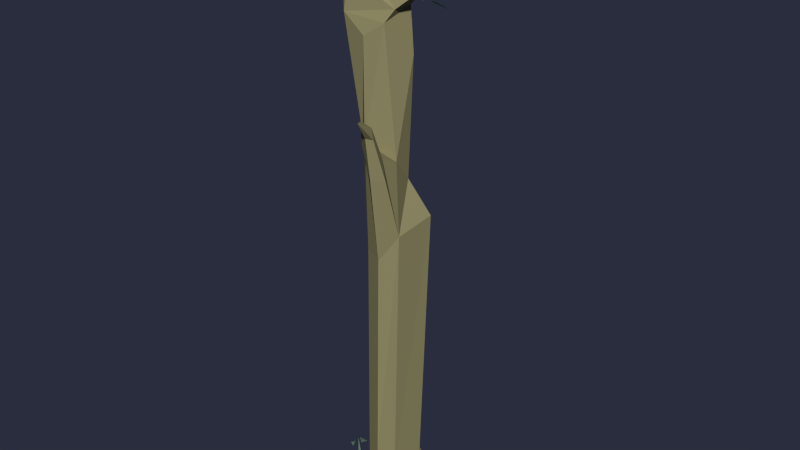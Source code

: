 # Source: Level01_TutorialTree.blend  (saved by Blender 2.76.0; exported with 4.5.12 LTS)
import bpy
from mathutils import Matrix  # noqa: F401  (used for matrix-valued properties, if any)

bpy.ops.wm.read_factory_settings(use_empty=True)
scene = bpy.context.scene
scene.name = 'Scene'

# ---- collections
col_collection_1 = bpy.data.collections.new('Collection 1'); scene.collection.children.link(col_collection_1)

# ---- materials (node trees are filled in below, after node groups)
mat_holz_003 = bpy.data.materials.new('Holz.003')
mat_holz_003.alpha_threshold = 0.0
mat_holz_003.use_transparent_shadow = False
mat_holz_003.diffuse_color = (0.3032, 0.2773, 0.1388, 1.0)
mat_holz_003.roughness = 0.5
mat_holz_003.specular_intensity = 0.0
mat_blatt_038 = bpy.data.materials.new('Blatt.038')
mat_blatt_038.alpha_threshold = 0.0
mat_blatt_038.use_transparent_shadow = False
mat_blatt_038.diffuse_color = (0.04944, 0.3032, 0.03229, 1.0)
mat_blatt_038.roughness = 0.5
mat_blatt_039 = bpy.data.materials.new('Blatt.039')
mat_blatt_039.alpha_threshold = 0.0
mat_blatt_039.use_transparent_shadow = False
mat_blatt_039.diffuse_color = (0.04944, 0.3032, 0.03229, 1.0)
mat_blatt_039.roughness = 0.5
mat_blatt_040 = bpy.data.materials.new('Blatt.040')
mat_blatt_040.alpha_threshold = 0.0
mat_blatt_040.use_transparent_shadow = False
mat_blatt_040.diffuse_color = (0.04944, 0.3032, 0.03229, 1.0)
mat_blatt_040.roughness = 0.5
mat_blatt_041 = bpy.data.materials.new('Blatt.041')
mat_blatt_041.alpha_threshold = 0.0
mat_blatt_041.use_transparent_shadow = False
mat_blatt_041.diffuse_color = (0.04944, 0.3032, 0.03229, 1.0)
mat_blatt_041.roughness = 0.5
mat_blatt_042 = bpy.data.materials.new('Blatt.042')
mat_blatt_042.alpha_threshold = 0.0
mat_blatt_042.use_transparent_shadow = False
mat_blatt_042.diffuse_color = (0.04944, 0.3032, 0.03229, 1.0)
mat_blatt_042.roughness = 0.5
mat_blatt_002 = bpy.data.materials.new('Blatt.002')
mat_blatt_002.alpha_threshold = 0.0
mat_blatt_002.use_transparent_shadow = False
mat_blatt_002.diffuse_color = (0.192, 0.3032, 0.2073, 1.0)
mat_blatt_002.roughness = 0.5
mat_blatt_002.specular_intensity = 0.0
mat_blatt_016 = bpy.data.materials.new('Blatt.016')
mat_blatt_016.alpha_threshold = 0.0
mat_blatt_016.use_transparent_shadow = False
mat_blatt_016.diffuse_color = (0.192, 0.3032, 0.2073, 1.0)
mat_blatt_016.roughness = 0.5
mat_blatt_007 = bpy.data.materials.new('Blatt.007')
mat_blatt_007.alpha_threshold = 0.0
mat_blatt_007.use_transparent_shadow = False
mat_blatt_007.diffuse_color = (0.192, 0.3032, 0.2073, 1.0)
mat_blatt_007.roughness = 0.5
mat_blatt_032 = bpy.data.materials.new('Blatt.032')
mat_blatt_032.alpha_threshold = 0.0
mat_blatt_032.use_transparent_shadow = False
mat_blatt_032.diffuse_color = (0.192, 0.3032, 0.2073, 1.0)
mat_blatt_032.roughness = 0.5
mat_blatt_032.specular_intensity = 0.0
mat_blatt_010 = bpy.data.materials.new('Blatt.010')
mat_blatt_010.alpha_threshold = 0.0
mat_blatt_010.use_transparent_shadow = False
mat_blatt_010.diffuse_color = (0.192, 0.3032, 0.2073, 1.0)
mat_blatt_010.roughness = 0.5
mat_blatt_013 = bpy.data.materials.new('Blatt.013')
mat_blatt_013.alpha_threshold = 0.0
mat_blatt_013.use_transparent_shadow = False
mat_blatt_013.diffuse_color = (0.192, 0.3032, 0.2073, 1.0)
mat_blatt_013.roughness = 0.5
mat_blatt_017 = bpy.data.materials.new('Blatt.017')
mat_blatt_017.alpha_threshold = 0.0
mat_blatt_017.use_transparent_shadow = False
mat_blatt_017.diffuse_color = (0.192, 0.3032, 0.2073, 1.0)
mat_blatt_017.roughness = 0.5

# ---- material node trees

# ---- world
world_world = bpy.data.worlds.new('World'); scene.world = world_world
world_world.color = (0.02323, 0.02646, 0.04696)
world_world.use_sun_shadow = False
world_world.sun_shadow_jitter_overblur = 0.0
world_world.cycles.sampling_method = 'MANUAL'
world_world.cycles.sample_map_resolution = 256

# ---- meshes
me_cube_020 = bpy.data.meshes.new('Cube.020')
me_cube_020.from_pydata([(1.813, 1.505, -0.012), (2.161, 1.577, 0.7802), (1.767, 1.825, -0.012), (2.161, 1.753, 0.7802), (2.042, 1.505, -0.012), (2.299, 1.605, 0.7283), (2.102, 1.882, -0.012), (2.336, 1.724, 0.7283), (-2.384, 0.07299, -0.03183), (-2.337, 0.06397, 0.5092), (-2.316, 0.1923, -0.03183), (-2.319, 0.1393, 0.4363), (-2.225, 0.1289, -0.03183), (-2.228, 0.09734, 0.4363), (-2.376, 0.1108, 0.4745), (-2.421, 0.1557, -0.03183), (-2.252, 0.03866, 0.5106), (-2.282, 0.04815, -0.03183), (-2.43, 0.1813, 1.015), (-2.366, 0.2077, 1.055), (-2.134, 0.03769, 0.9842), (-2.09, 0.3834, 0.8977), (-2.654, -0.07712, 0.8217), (-2.394, -0.2187, 0.8137), (-2.48, 0.03799, 0.8955), (-2.425, 0.2803, 1.191), (-2.631, 0.4771, 0.9703), (-2.788, 0.222, 1.169), (2.268, 1.883, 0.9442), (2.511, 1.897, 0.8622), (2.387, 1.751, 1.016), (2.359, 1.423, 1.083), (2.18, 1.551, 1.306), (2.065, 1.528, 1.017), (2.517, 2.329, -0.0217), (3.3, 2.874, 0.7113), (2.466, 2.586, -0.0217), (2.747, 2.375, -0.0217), (2.801, 2.604, -0.0217), (3.436, 3.116, 0.936), (3.711, 2.916, 1.015), (3.81, 3.324, 0.958), (3.509, 2.96, 0.759), (3.741, 2.7, 0.7904), (3.446, 2.738, 0.6378), (3.343, 2.891, 0.7696), (3.08, 3.136, 0.9975), (3.341, 3.322, 0.7204), (-1.923, -0.8924, -0.04564), (-1.142, -0.5257, 1.293), (-2.097, 1.853, -0.04564), (-1.142, 0.501, 2.788), (3.2, -2.049, -0.04564), (0.4526, -0.7702, 1.504), (1.07, 1.336, -0.04564), (0.614, 0.6548, 1.15), (-1.157, -0.4126, 11.14), (-1.157, 0.9403, 12.27), (0.6643, 1.165, 12.58), (0.5089, -0.549, 12.27), (-1.522, -0.2143, 15.75), (-1.378, 0.742, 14.74), (-0.109, 0.742, 14.06), (0.09443, -0.1978, 15.11), (-2.153, -0.416, 20.42), (-2.153, 0.742, 20.13), (0.0567, 0.8239, 18.96), (-0.2843, -0.3982, 20.32), (-2.395, 0.661, 21.63), (-2.395, -0.1383, 21.63), (-0.01468, 0.742, 20.8), (-0.01468, -0.1315, 20.8), (-1.27, 0.6209, 21.94), (-1.27, 0.07354, 21.94), (-1.922, 0.4679, 21.76), (-1.945, -0.2979, 21.75), (-0.2456, -0.01895, 21.01), (-2.732, -0.06784, 23.35), (-3.038, -0.06784, 23.15), (-3.038, 0.576, 23.15), (-2.705, 0.576, 23.36), (-0.2031, 0.6607, 20.97), (0.9908, 0.3131, 21.66), (-0.1639, 1.158, 1.725), (-0.15, 1.305, -0.04564), (-0.3253, -0.9474, 2.078), (-0.4724, -0.8167, -0.04564), (-0.229, 1.104, 12.27), (-0.229, -0.8934, 11.14), (-0.6712, 0.8661, 14.06), (-1.047, -0.6556, 15.75), (-1.53, 0.9208, 19.51), (-1.112, -0.5697, 19.76), (1.47, -0.2891, -0.04564), (-1.235, 0.9636, 0.6268), (-1.999, 0.742, 19.45), (-3.299, 1.66, 18.68), (-2.772, 1.346, 19.18), (-2.769, 1.213, 18.89), (-2.301, 1.392, 18.95), (-2.923, 1.213, 19.58), (1.057, -1.007, 0.986), (1.06, -0.423, 0.9487), (0.4389, -1.215, 14.76), (0.1121, -1.017, 15.54), (-0.007924, -1.56, 14.86), (-0.594, -1.322, 15.94), (0.2668, -1.666, 16.49), (0.09918, -1.564, 16.89), (0.03762, -1.842, 16.54), (-0.263, -1.72, 17.09), (0.2753, -2.486, 17.38), (1.728, -0.1304, 21.4), (1.261, 0.2592, 21.24), (1.946, 0.488, 20.99), (1.302, -0.2103, 21.35), (1.148, 0.002959, 21.92), (1.04, -0.5996, 21.79), (1.099, 0.1552, 22.56), (0.9364, 0.5664, 22.11), (1.372, 0.159, 22.18), (2.151, -0.1483, 21.64), (2.589, -0.1478, 22.27), (1.917, -0.5065, 22.29), (-3.778, -0.1304, 23.89), (-3.674, 0.2592, 24.37), (-4.236, 0.488, 23.91), (-2.669, 0.4456, 23.46), (-2.69, 0.7608, 24.0), (-3.099, 0.5332, 23.62), (-3.675, -0.1688, 23.49), (-3.625, -0.016, 22.75), (-3.187, -0.5692, 23.03), (-3.253, 1.987, 18.79), (-3.215, 1.966, 18.19), (-2.822, 1.641, 18.51), (1.728, -0.1304, 21.4), (1.261, 0.2592, 21.24), (1.946, 0.488, 20.99), (1.302, -0.2103, 21.35), (1.148, 0.002959, 21.92), (1.04, -0.5996, 21.79), (1.099, 0.1552, 22.56), (0.9364, 0.5664, 22.11), (1.372, 0.159, 22.18), (2.151, -0.1483, 21.64), (2.589, -0.1478, 22.27), (1.917, -0.5065, 22.29), (-3.778, -0.1304, 23.89), (-3.674, 0.2592, 24.37), (-4.236, 0.488, 23.91), (-2.669, 0.4456, 23.46), (-2.69, 0.7608, 24.0), (-3.099, 0.5332, 23.62), (-3.675, -0.1688, 23.49), (-3.625, -0.016, 22.75), (-3.187, -0.5692, 23.03), (-3.253, 1.987, 18.79), (-3.215, 1.966, 18.19), (-2.822, 1.641, 18.51), (-2.366, 0.2077, 1.055), (-2.134, 0.03769, 0.9842), (-2.09, 0.3834, 0.8977), (-2.654, -0.07712, 0.8217), (-2.394, -0.2187, 0.8137), (-2.48, 0.03799, 0.8955), (-2.425, 0.2803, 1.191), (-2.631, 0.4771, 0.9703), (-2.788, 0.222, 1.169), (2.268, 1.883, 0.9442), (2.511, 1.897, 0.8622), (2.387, 1.751, 1.016), (2.359, 1.423, 1.083), (2.18, 1.551, 1.306), (2.065, 1.528, 1.017), (3.436, 3.116, 0.936), (3.711, 2.916, 1.015), (3.81, 3.324, 0.958), (3.509, 2.96, 0.759), (3.741, 2.7, 0.7904), (3.446, 2.738, 0.6378), (3.343, 2.891, 0.7696), (3.08, 3.136, 0.9975), (3.341, 3.322, 0.7204)], [], [(1, 3, 2, 0), (3, 7, 6, 2), (7, 5, 4, 6), (5, 1, 0, 4), (0, 2, 6, 4), (5, 7, 3, 1), (14, 11, 10, 15), (11, 13, 12, 10), (11, 14, 18), (13, 16, 17, 12), (9, 14, 15, 8), (16, 13, 18), (16, 18, 9), (13, 11, 18), (14, 9, 18), (8, 17, 16, 9), (19, 20, 21), (22, 23, 24), (25, 26, 27), (28, 29, 30), (31, 32, 33), (34, 36, 38, 37), (35, 36, 34), (35, 38, 36), (35, 37, 38), (35, 34, 37), (39, 40, 41), (42, 43, 44), (45, 46, 47), (48, 94, 50), (83, 55, 54, 84), (101, 52, 93, 102), (85, 49, 48, 86), (49, 51, 94, 48), (83, 51, 57, 87), (63, 90, 106, 104), (53, 55, 58, 59), (51, 49, 56, 57), (85, 53, 59, 88), (63, 62, 66, 67), (87, 57, 61, 89), (59, 58, 62, 63), (57, 56, 60, 61), (71, 76, 73, 75), (61, 60, 64, 95), (90, 63, 67, 92), (89, 61, 95, 91), (65, 64, 69, 68), (66, 91, 65, 70), (67, 66, 70, 71), (72, 81, 70, 74), (64, 92, 67, 71), (70, 65, 68, 74), (77, 80, 79, 78), (68, 69, 78, 79), (76, 81, 72, 73), (74, 68, 79, 80), (73, 72, 74, 75), (69, 75, 77, 78), (64, 71, 75, 69), (75, 74, 80, 77), (81, 76, 82), (70, 81, 82), (71, 70, 82), (76, 71, 82), (62, 89, 91, 66), (60, 90, 92, 64), (58, 87, 89, 62), (49, 85, 88, 56), (56, 88, 90, 60), (55, 83, 87, 58), (51, 83, 84, 94), (101, 86, 52), (94, 84, 50), (54, 102, 93), (95, 64, 65), (96, 98, 97), (65, 91, 99, 100), (95, 65, 100, 98), (91, 95, 98, 99), (99, 98, 96), (98, 100, 97), (99, 96, 97), (100, 99, 97), (55, 53, 102, 54), (53, 101, 102), (53, 85, 86, 101), (106, 105, 109, 110), (88, 59, 103, 105), (90, 88, 105, 106), (59, 63, 104, 103), (105, 103, 107, 109), (104, 106, 110, 108), (103, 104, 108, 107), (108, 110, 111), (107, 108, 111), (110, 109, 111), (109, 107, 111), (112, 113, 114), (115, 116, 117), (118, 119, 120), (121, 122, 123), (124, 125, 126), (127, 128, 129), (130, 131, 132), (133, 134, 135), (136, 138, 137), (139, 141, 140), (142, 144, 143), (145, 147, 146), (148, 150, 149), (151, 153, 152), (154, 156, 155), (157, 159, 158), (160, 162, 161), (163, 165, 164), (166, 168, 167), (169, 171, 170), (172, 174, 173), (175, 177, 176), (178, 180, 179), (181, 183, 182)])
me_cube_020.polygons.foreach_set('material_index', [6, 6, 6, 6, 6, 6, 6, 6, 6, 6, 6, 6, 6, 6, 6, 6, 7, 8, 9, 10, 9, 6, 6, 6, 6, 6, 11, 9, 12, 0, 0, 0, 0, 0, 0, 0, 0, 0, 0, 0, 0, 0, 0, 0, 0, 0, 0, 0, 0, 0, 0, 0, 0, 0, 0, 0, 0, 0, 0, 0, 0, 0, 0, 0, 0, 0, 0, 0, 0, 0, 0, 0, 0, 0, 0, 0, 0, 0, 0, 0, 0, 0, 0, 0, 0, 0, 0, 0, 0, 0, 0, 0, 0, 0, 0, 0, 0, 0, 1, 1, 1, 2, 3, 3, 4, 5, 1, 1, 1, 2, 3, 3, 4, 5, 7, 8, 9, 10, 9, 11, 9, 12])
_uv = me_cube_020.uv_layers.new(name='UVMap')
_uv.uv.foreach_set('vector', [0.6156, 0.5275, 0.6065, 0.5247, 0.6395, 0.4349, 0.6238, 0.5002, 0.6395, 0.5293, 0.6295, 0.5295, 0.6322, 0.5029, 0.6395, 0.4349, 0.6295, 0.5295, 0.623, 0.5292, 0.6276, 0.5031, 0.6322, 0.5029, 0.623, 0.5292, 0.6156, 0.5275, 0.6238, 0.5002, 0.6276, 0.5031, 0.6238, 0.5002, 0.6395, 0.4349, 0.6322, 0.5029, 0.6276, 0.5031, 0.623, 0.5292, 0.6295, 0.5295, 0.6276, 0.539, 0.619, 0.536, 0.6186, 0.5742, 0.6163, 0.5719, 0.6177, 0.5514, 0.6224, 0.552, 0.6163, 0.5719, 0.6121, 0.5711, 0.613, 0.5513, 0.6177, 0.5514, 0.6163, 0.5719, 0.6186, 0.5742, 0.6127, 0.5975, 0.6121, 0.5711, 0.6094, 0.574, 0.6085, 0.5514, 0.613, 0.5513, 0.6209, 0.5763, 0.6186, 0.5742, 0.6224, 0.552, 0.626, 0.553, 0.6094, 0.574, 0.6121, 0.5711, 0.6127, 0.5975, 0.6094, 0.574, 0.6127, 0.5975, 0.6058, 0.5749, 0.6121, 0.5711, 0.6163, 0.5719, 0.6127, 0.5975, 0.6186, 0.5742, 0.6209, 0.5763, 0.6127, 0.5975, 0.604, 0.5513, 0.6085, 0.5514, 0.6094, 0.574, 0.6058, 0.5749, 0.6645, 0.5331, 0.6594, 0.5214, 0.6749, 0.5214, 0.6675, 0.5741, 0.6803, 0.5741, 0.6717, 0.5827, 0.6731, 0.5136, 0.6594, 0.521, 0.6594, 0.5056, 0.6675, 0.5909, 0.6754, 0.5831, 0.6754, 0.5937, 0.6737, 0.5954, 0.6668, 0.607, 0.66, 0.5954, 0.6083, 0.7004, 0.6079, 0.6982, 0.6322, 0.701, 0.6224, 0.7058, 0.7484, 0.7273, 0.615, 0.725, 0.6154, 0.7273, 0.7413, 0.7004, 0.6322, 0.701, 0.6079, 0.6982, 0.7413, 0.7004, 0.6224, 0.7058, 0.6322, 0.701, 0.7484, 0.7273, 0.6154, 0.7273, 0.6295, 0.7326, 0.6594, 0.5051, 0.6594, 0.4901, 0.6762, 0.4974, 0.6701, 0.6074, 0.6701, 0.6225, 0.66, 0.6123, 0.6484, 0.5898, 0.6578, 0.5741, 0.6671, 0.5898, 0.2348, 0.9998, 0.2996, 0.9456, 0.3443, 0.9809, 0.5279, 0.1012, 0.4826, 0.06893, 0.4932, 0.0002063, 0.5389, 0.02001, 0.4015, 0.07017, 0.311, 0.0002067, 0.4188, 0.01449, 0.4257, 0.06258, 0.1879, 0.8881, 0.2262, 0.9295, 0.2348, 0.9998, 0.184, 0.9811, 0.2262, 0.9295, 0.2732, 0.8572, 0.2996, 0.9456, 0.2348, 0.9998, 0.5279, 0.1012, 0.5785, 0.1526, 0.577, 0.55, 0.5375, 0.5466, 0.7421, 0.1224, 0.798, 0.1211, 0.8062, 0.1592, 0.7576, 0.1625, 0.4197, 0.09994, 0.4826, 0.06893, 0.5025, 0.5536, 0.437, 0.5571, 0.2732, 0.8572, 0.2262, 0.9295, 0.2561, 0.4915, 0.3175, 0.4476, 0.1879, 0.8881, 0.1497, 0.9071, 0.1799, 0.4374, 0.2116, 0.4892, 0.4748, 0.6822, 0.5177, 0.6292, 0.5107, 0.8454, 0.456, 0.9022, 0.5375, 0.5466, 0.577, 0.55, 0.5757, 0.6642, 0.5447, 0.6309, 0.437, 0.5571, 0.5025, 0.5536, 0.5177, 0.6292, 0.4748, 0.6822, 0.3175, 0.4476, 0.2561, 0.4915, 0.2817, 0.2934, 0.3186, 0.3412, 0.2059, 0.07436, 0.2137, 0.06233, 0.2583, 0.02345, 0.2898, 0.03584, 0.3186, 0.3412, 0.2817, 0.2934, 0.2964, 0.0921, 0.3407, 0.1373, 0.2538, 0.2932, 0.2013, 0.3208, 0.2176, 0.09756, 0.2538, 0.1211, 0.5447, 0.6309, 0.5757, 0.6642, 0.5987, 0.8698, 0.5769, 0.8719, 0.3435, 0.1076, 0.2964, 0.0921, 0.3103, 0.04119, 0.3443, 0.04313, 0.5107, 0.8454, 0.5769, 0.8719, 0.6018, 0.9021, 0.507, 0.9233, 0.456, 0.9022, 0.5107, 0.8454, 0.507, 0.9233, 0.4689, 0.9255, 0.5569, 0.9779, 0.5128, 0.9337, 0.507, 0.9233, 0.5865, 0.9726, 0.2964, 0.0921, 0.2538, 0.1211, 0.2176, 0.09756, 0.2059, 0.07436, 0.507, 0.9233, 0.6018, 0.9021, 0.6088, 0.9675, 0.5865, 0.9726, 0.6558, 0.2377, 0.6414, 0.2615, 0.6273, 0.252, 0.6428, 0.229, 0.6396, 0.1512, 0.6717, 0.1638, 0.6428, 0.229, 0.617, 0.2188, 0.2137, 0.06233, 0.1942, 0.0407, 0.2441, 0.004837, 0.2583, 0.02345, 0.7192, 0.1885, 0.7358, 0.204, 0.6936, 0.2615, 0.6783, 0.254, 0.2583, 0.02345, 0.2556, 0.0002064, 0.285, 0.003431, 0.2898, 0.03584, 0.6717, 0.1638, 0.6922, 0.1695, 0.6558, 0.2377, 0.6428, 0.229, 0.2964, 0.0921, 0.2059, 0.07436, 0.2898, 0.03584, 0.3103, 0.04119, 0.6922, 0.1695, 0.7192, 0.1885, 0.6783, 0.254, 0.6558, 0.2377, 0.641, 0.417, 0.6264, 0.3915, 0.6861, 0.3758, 0.6504, 0.4239, 0.641, 0.417, 0.6861, 0.3758, 0.6861, 0.4359, 0.6504, 0.4239, 0.6861, 0.3758, 0.6264, 0.3915, 0.626, 0.377, 0.6861, 0.3758, 0.5177, 0.6292, 0.5447, 0.6309, 0.5769, 0.8719, 0.5107, 0.8454, 0.2817, 0.2934, 0.2538, 0.2932, 0.2538, 0.1211, 0.2964, 0.0921, 0.5025, 0.5536, 0.5375, 0.5466, 0.5447, 0.6309, 0.5177, 0.6292, 0.2262, 0.9295, 0.1879, 0.8881, 0.2116, 0.4892, 0.2561, 0.4915, 0.2561, 0.4915, 0.2116, 0.4892, 0.2538, 0.2932, 0.2817, 0.2934, 0.4826, 0.06893, 0.5279, 0.1012, 0.5375, 0.5466, 0.5025, 0.5536, 0.5785, 0.1526, 0.5279, 0.1012, 0.5389, 0.02001, 0.5829, 0.05589, 0.1284, 0.9353, 0.184, 0.9811, 0.03395, 0.9705, 0.5829, 0.05589, 0.5389, 0.02001, 0.6256, 0.01282, 0.4932, 0.0002063, 0.4257, 0.06258, 0.4188, 0.01449, 0.3407, 0.1373, 0.2964, 0.0921, 0.3435, 0.1076, 0.6271, 0.3108, 0.655, 0.3256, 0.6493, 0.3376, 0.7143, 0.2765, 0.7143, 0.3198, 0.6708, 0.3138, 0.6643, 0.277, 0.6978, 0.3369, 0.7009, 0.3669, 0.6566, 0.3553, 0.655, 0.3256, 0.7143, 0.3198, 0.6978, 0.3369, 0.655, 0.3256, 0.6708, 0.3138, 0.6708, 0.3138, 0.655, 0.3256, 0.6271, 0.3108, 0.655, 0.3256, 0.6566, 0.3553, 0.6493, 0.3376, 0.6708, 0.3138, 0.6271, 0.3108, 0.6595, 0.2967, 0.6643, 0.277, 0.6708, 0.3138, 0.6595, 0.2967, 0.4826, 0.06893, 0.4197, 0.09994, 0.4257, 0.06258, 0.4932, 0.0002063, 0.4197, 0.09994, 0.4015, 0.07017, 0.4257, 0.06258, 0.1497, 0.9071, 0.1879, 0.8881, 0.184, 0.9811, 0.1284, 0.9353, 0.8062, 0.1592, 0.8653, 0.1426, 0.8262, 0.2067, 0.8062, 0.2121, 0.967, 0.01564, 0.9665, 0.07457, 0.8885, 0.152, 0.8653, 0.1426, 0.798, 0.1211, 0.967, 0.01564, 0.8653, 0.1426, 0.8062, 0.1592, 0.6277, 0.1116, 0.7421, 0.1224, 0.7576, 0.1625, 0.7177, 0.1601, 0.8653, 0.1426, 0.8885, 0.152, 0.8377, 0.2095, 0.8262, 0.2067, 0.7576, 0.1625, 0.8062, 0.1592, 0.8062, 0.2121, 0.7944, 0.2108, 0.7177, 0.1601, 0.7576, 0.1625, 0.7944, 0.2108, 0.7795, 0.2102, 0.7944, 0.2108, 0.8062, 0.2121, 0.8056, 0.2418, 0.7795, 0.2102, 0.7944, 0.2108, 0.8056, 0.2418, 0.8062, 0.2121, 0.8262, 0.2067, 0.8056, 0.2418, 0.8262, 0.2067, 0.8377, 0.2095, 0.8056, 0.2418, 0.6649, 0.5715, 0.6541, 0.5467, 0.6869, 0.5467, 0.662, 0.627, 0.6852, 0.6408, 0.662, 0.6546, 0.6594, 0.483, 0.6785, 0.4638, 0.6785, 0.4897, 0.653, 0.6287, 0.653, 0.6617, 0.6242, 0.646, 0.626, 0.6845, 0.626, 0.6575, 0.6561, 0.6706, 0.6777, 0.4363, 0.6777, 0.4634, 0.6594, 0.4451, 0.626, 0.6237, 0.6429, 0.5954, 0.6596, 0.6237, 0.6565, 0.6799, 0.6699, 0.6575, 0.6832, 0.6799, 0.6649, 0.5715, 0.6869, 0.5467, 0.6541, 0.5467, 0.662, 0.627, 0.662, 0.6546, 0.6852, 0.6408, 0.6594, 0.483, 0.6785, 0.4897, 0.6785, 0.4638, 0.653, 0.6287, 0.6242, 0.646, 0.653, 0.6617, 0.626, 0.6845, 0.6561, 0.6706, 0.626, 0.6575, 0.6777, 0.4363, 0.6594, 0.4451, 0.6777, 0.4634, 0.626, 0.6237, 0.6596, 0.6237, 0.6429, 0.5954, 0.6565, 0.6799, 0.6832, 0.6799, 0.6699, 0.6575, 0.6645, 0.5331, 0.6749, 0.5214, 0.6594, 0.5214, 0.6675, 0.5741, 0.6717, 0.5827, 0.6803, 0.5741, 0.6731, 0.5136, 0.6594, 0.5056, 0.6594, 0.521, 0.6675, 0.5909, 0.6754, 0.5937, 0.6754, 0.5831, 0.6737, 0.5954, 0.66, 0.5954, 0.6668, 0.607, 0.6594, 0.5051, 0.6762, 0.4974, 0.6594, 0.4901, 0.6701, 0.6074, 0.66, 0.6123, 0.6701, 0.6225, 0.6484, 0.5898, 0.6671, 0.5898, 0.6578, 0.5741])
me_cube_020.materials.append(mat_holz_003)
me_cube_020.materials.append(mat_blatt_038)
me_cube_020.materials.append(mat_blatt_039)
me_cube_020.materials.append(mat_blatt_040)
me_cube_020.materials.append(mat_blatt_041)
me_cube_020.materials.append(mat_blatt_042)
me_cube_020.materials.append(mat_blatt_002)
me_cube_020.materials.append(mat_blatt_016)
me_cube_020.materials.append(mat_blatt_007)
me_cube_020.materials.append(mat_blatt_032)
me_cube_020.materials.append(mat_blatt_010)
me_cube_020.materials.append(mat_blatt_013)
me_cube_020.materials.append(mat_blatt_017)
me_cube_020.use_remesh_preserve_volume = False
me_cube_020.use_remesh_preserve_attributes = False
me_cube_020.use_mirror_vertex_groups = False
me_cube_020.update()
arm_armature_027 = bpy.data.armatures.new('Armature.027')  # bones are not reproduced

# ---- objects
ob_ai_tutorialtree_bone = bpy.data.objects.new('AI_TutorialTree_BONE', arm_armature_027)
ob_ai_tutorialtree_mesh = bpy.data.objects.new('AI_TutorialTree_MESH', me_cube_020)

# ---- transforms, parenting, visibility, modifiers, constraints
ob_ai_tutorialtree_bone.location = (-19.49, -32.47, 2.36)
ob_ai_tutorialtree_bone.show_in_front = True
ob_ai_tutorialtree_bone.lineart.crease_threshold = 0.0
ob_ai_tutorialtree_mesh.parent = ob_ai_tutorialtree_bone
ob_ai_tutorialtree_mesh.matrix_parent_inverse = Matrix(((1.0, 0.0, 0.0, 19.49), (0.0, 1.0, 0.0, 32.47), (-7.451e-09, 0.0, 1.0, -2.36), (0.0, 0.0, 0.0, 1.0)))
ob_ai_tutorialtree_mesh.location = (-19.42, -32.56, 2.361)
ob_ai_tutorialtree_mesh.scale = (0.4436, 0.4436, 0.4436)
ob_ai_tutorialtree_mesh.lineart.crease_threshold = 0.0
_vg = ob_ai_tutorialtree_mesh.vertex_groups.new(name='TutoBone1')
for _i, _w in zip([0, 1, 2, 3, 4, 5, 6, 7, 8, 9, 10, 11, 12, 13, 14, 15, 16, 17, 18, 34, 35, 36, 37, 38, 48, 49, 50, 51, 52, 53, 54, 55, 83, 84, 85, 86, 93, 94, 101, 102, 160, 161, 162, 163, 164, 165, 166, 167, 168, 169, 170, 171, 172, 173, 174, 175, 176, 177, 178, 179, 180, 181, 182, 183], [0.9529, 1.0, 1.0, 1.0, 0.9939, 1.0, 1.0, 1.0, 1.0, 1.0, 1.0, 1.0, 1.0, 1.0, 1.0, 1.0, 1.0, 1.0, 1.0, 1.0, 1.0, 1.0, 1.0, 1.0, 1.0, 1.0, 1.0, 1.0, 0.9997, 0.9983, 1.0, 1.0, 1.0, 1.0, 0.9987, 1.0, 1.0, 1.0, 1.0, 1.0, 1.0, 1.0, 1.0, 1.0, 1.0, 1.0, 1.0, 1.0, 1.0, 1.0, 1.0, 1.0, 1.0, 1.0, 1.0, 1.0, 1.0, 1.0, 1.0, 1.0, 1.0, 1.0, 1.0, 1.0]): _vg.add([_i], _w, 'REPLACE')
_vg = ob_ai_tutorialtree_mesh.vertex_groups.new(name='TutoBone2')
_vg.add([56, 57, 58, 59, 60, 61, 62, 63, 87, 88, 89, 90, 103, 104, 105, 106, 107, 108, 109, 110, 111], 1.0, 'REPLACE')
_vg = ob_ai_tutorialtree_mesh.vertex_groups.new(name='TutoBone3')
for _i, _w in zip([64, 65, 66, 67, 68, 69, 70, 71, 72, 73, 74, 75, 76, 77, 78, 79, 80, 81, 82, 91, 92, 95, 96, 97, 98, 99, 100, 112, 113, 114, 115, 116, 117, 118, 119, 120, 121, 122, 123, 124, 125, 126, 127, 128, 129, 130, 131, 132, 133, 134, 135, 136, 137, 138, 139, 140, 141, 142, 143, 144, 145, 146, 147, 148, 149, 150, 151, 152, 153, 154, 155, 156, 157, 158, 159], [1.0, 1.0, 0.9995, 1.0, 1.0, 1.0, 1.0, 1.0, 1.0, 1.0, 1.0, 1.0, 1.0, 1.0, 1.0, 1.0, 1.0, 1.0, 1.0, 1.0, 1.0, 1.0, 1.0, 1.0, 1.0, 1.0, 1.0, 0.9861, 0.1942, 0.03498, 0.05098, 0.9886, 0.0007027, 0.6359, 0.5268, 0.9422, 0.7694, 0.7122, 0.01725, 0.9977, 0.7406, 0.7483, 0.2276, 0.001229, 0.01506, 0.0424, 0.9636, 1.0, 0.8146, 0.6366, 0.9394, 1.0, 1.0, 1.0, 1.0, 1.0, 1.0, 1.0, 1.0, 1.0, 1.0, 1.0, 1.0, 1.0, 1.0, 1.0, 1.0, 1.0, 1.0, 1.0, 1.0, 1.0, 1.0, 1.0, 1.0]): _vg.add([_i], _w, 'REPLACE')
_m = ob_ai_tutorialtree_mesh.modifiers.new('Armature', 'ARMATURE')
_m.object = ob_ai_tutorialtree_bone

# ---- collection membership
col_collection_1.objects.link(ob_ai_tutorialtree_bone)
col_collection_1.objects.link(ob_ai_tutorialtree_mesh)

# ---- scene / render settings (as saved in the file)
scene.frame_start = 1; scene.frame_end = 2000; scene.frame_set(1)
scene.render.engine = 'BLENDER_EEVEE_NEXT'
scene.render.resolution_percentage = 50
scene.render.dither_intensity = 0.0
scene.cycles.use_denoising = False
scene.cycles.samples = 10
scene.cycles.sampling_pattern = 'TABULATED_SOBOL'
scene.cycles.light_sampling_threshold = 0.0
scene.cycles.use_adaptive_sampling = False
scene.cycles.use_light_tree = False
scene.cycles.blur_glossy = 0.0
scene.cycles.pixel_filter_type = 'GAUSSIAN'
scene.cycles.sample_clamp_indirect = 0.0
scene.view_settings.view_transform = 'Standard'
bpy.context.view_layer.update()

# ---- added for rendering (the .blend has no active camera and no usable light): camera, sun
cam_auto = bpy.data.cameras.new('AutoCamera')
cam_auto.lens = 50.0
cam_auto.sensor_width = 36.0
cam_auto.clip_end = 1000.0
ob_auto_camera = bpy.data.objects.new('AutoCamera', cam_auto)
scene.collection.objects.link(ob_auto_camera)
ob_auto_camera.location = (-8.71464, -45.3523, 16.4053)
ob_auto_camera.rotation_euler = (1.09748, -7.21219e-08, 0.694738)
scene.camera = ob_auto_camera
light_auto_sun = bpy.data.lights.new('AutoSun', 'SUN')
light_auto_sun.energy = 3.0
light_auto_sun.angle = 0.0523599
ob_auto_sun = bpy.data.objects.new('AutoSun', light_auto_sun)
scene.collection.objects.link(ob_auto_sun)
ob_auto_sun.rotation_euler = (0.872665, 0.174533, 0.523599)
bpy.context.view_layer.update()
